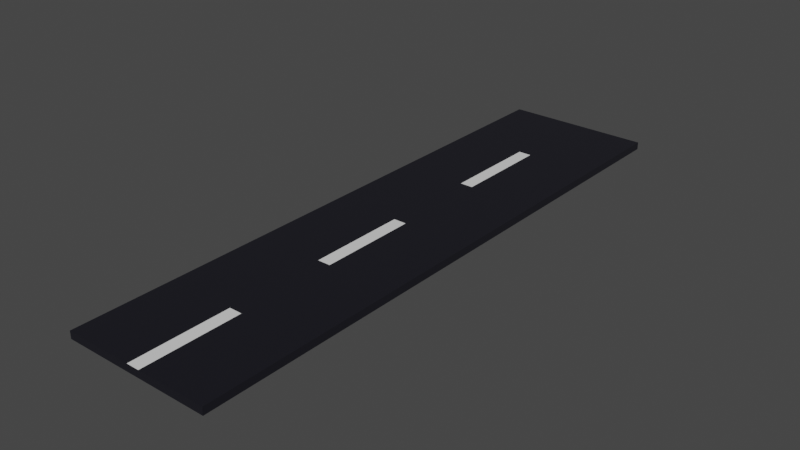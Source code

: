 # Source: Road.blend  (saved by Blender 3.5.10; exported with 4.5.12 LTS)
import bpy
from mathutils import Matrix  # noqa: F401  (used for matrix-valued properties, if any)

bpy.ops.wm.read_factory_settings(use_empty=True)
scene = bpy.context.scene
scene.name = 'Scene'

# ---- collections
col_collection = bpy.data.collections.new('Collection'); scene.collection.children.link(col_collection)

# ---- materials (node trees are filled in below, after node groups)
mat_black = bpy.data.materials.new('Black')
mat_black.alpha_threshold = 0.0
mat_black.use_transparent_shadow = False
mat_black.roughness = 0.5
mat_black.line_color = (0.0, 0.0, 0.0, 1.0)
mat_white = bpy.data.materials.new('White')
mat_white.use_transparent_shadow = False

# ---- material node trees
mat_black.use_nodes = True; mat_black.node_tree.nodes.clear()
_N = mat_black.node_tree.nodes; _L = mat_black.node_tree.links
n0 = _N.new('ShaderNodeOutputMaterial'); n0.name = 'Material Output'; n0.location = (300, 300)
n1 = _N.new('ShaderNodeBsdfPrincipled'); n1.name = 'Principled BSDF'; n1.location = (10, 300)
n1.distribution = 'GGX'
n1.subsurface_method = 'RANDOM_WALK_SKIN'
n1.inputs[0].default_value = (0.0005191, 0.0003918, 0.005605, 1.0)
n1.inputs[2].default_value = 1.0
n1.inputs[3].default_value = 1.45
n1.inputs[27].default_value = (0.0, 0.0, 0.0, 1.0)
n1.inputs[28].default_value = 1.0
_L.new(n1.outputs[0], n0.inputs[0])
n0.is_active_output = True
mat_white.use_nodes = True; mat_white.node_tree.nodes.clear()
_N = mat_white.node_tree.nodes; _L = mat_white.node_tree.links
n0 = _N.new('ShaderNodeBsdfPrincipled'); n0.name = 'Principled BSDF'; n0.location = (10, 300)
n0.distribution = 'GGX'
n0.subsurface_method = 'RANDOM_WALK_SKIN'
n0.inputs[3].default_value = 1.45
n0.inputs[27].default_value = (0.0, 0.0, 0.0, 1.0)
n0.inputs[28].default_value = 1.0
n1 = _N.new('ShaderNodeOutputMaterial'); n1.name = 'Material Output'; n1.location = (300, 300)
_L.new(n0.outputs[0], n1.inputs[0])
n1.is_active_output = True

# ---- world
world_world = bpy.data.worlds.new('World'); scene.world = world_world
world_world.use_nodes = True; world_world.node_tree.nodes.clear()
_N = world_world.node_tree.nodes; _L = world_world.node_tree.links
n0 = _N.new('ShaderNodeOutputWorld'); n0.name = 'World Output'; n0.location = (300, 300)
n1 = _N.new('ShaderNodeBackground'); n1.name = 'Background'; n1.location = (10, 300)
n1.inputs[0].default_value = (0.05088, 0.05088, 0.05088, 1.0)
_L.new(n1.outputs[0], n0.inputs[0])
n0.is_active_output = True
world_world.color = (0.05088, 0.05088, 0.05088)
world_world.use_sun_shadow = False
world_world.sun_shadow_jitter_overblur = 0.0

# ---- meshes
me_road = bpy.data.meshes.new('Road')
me_road.from_pydata([(1.0, 4.0, 0.05), (1.0, 4.0, -0.05), (1.0, -4.0, 0.05), (1.0, -4.0, -0.05), (-1.0, 4.0, 0.05), (-1.0, 4.0, -0.05), (-1.0, -4.0, 0.05), (-1.0, -4.0, -0.05), (1.0, 2.667, 0.05), (1.0, 1.333, 0.05), (1.0, 8.515e-10, 0.05), (1.0, -1.333, 0.05), (1.0, -2.667, 0.05), (-1.0, -2.667, 0.05), (-1.0, -1.333, 0.05), (-1.0, 8.515e-10, 0.05), (-1.0, 1.333, 0.05), (-1.0, 2.667, 0.05), (-1.0, 2.667, -0.05), (-1.0, 1.333, -0.05), (-1.0, 8.515e-10, -0.05), (-1.0, -1.333, -0.05), (-1.0, -2.667, -0.05), (1.0, -2.667, -0.05), (1.0, -1.333, -0.05), (1.0, 8.515e-10, -0.05), (1.0, 1.333, -0.05), (1.0, 2.667, -0.05), (-0.08709, -4.0, -0.05), (0.08709, -4.0, -0.05), (0.08709, -4.0, 0.05), (-0.08709, -4.0, 0.05), (-0.08709, 4.0, 0.05), (0.08709, 4.0, 0.05), (0.08709, 4.0, -0.05), (-0.08709, 4.0, -0.05), (-0.08709, 2.667, 0.05), (0.08709, 2.667, 0.05), (-0.08709, 1.333, 0.05), (0.08709, 1.333, 0.05), (-0.08709, 8.515e-10, 0.05), (0.08709, 8.515e-10, 0.05), (-0.08709, -1.333, 0.05), (0.08709, -1.333, 0.05), (-0.08709, -2.667, 0.05), (0.08709, -2.667, 0.05), (0.08709, 2.667, -0.05), (-0.08709, 2.667, -0.05), (0.08709, 1.333, -0.05), (-0.08709, 1.333, -0.05), (0.08709, 8.515e-10, -0.05), (-0.08709, 8.515e-10, -0.05), (0.08709, -1.333, -0.05), (-0.08709, -1.333, -0.05), (0.08709, -2.667, -0.05), (-0.08709, -2.667, -0.05)], [], [(54, 23, 3, 29), (44, 13, 6, 31), (28, 31, 6, 7), (23, 12, 2, 3), (34, 33, 0, 1), (18, 17, 4, 5), (7, 6, 13, 22), (22, 13, 14, 21), (21, 14, 15, 20), (20, 15, 16, 19), (19, 16, 17, 18), (1, 0, 8, 27), (27, 8, 9, 26), (26, 9, 10, 25), (25, 10, 11, 24), (24, 11, 12, 23), (32, 4, 17, 36), (36, 17, 16, 38), (38, 16, 15, 40), (40, 15, 14, 42), (42, 14, 13, 44), (34, 1, 27, 46), (46, 27, 26, 48), (48, 26, 25, 50), (50, 25, 24, 52), (52, 24, 23, 54), (21, 53, 55, 22), (53, 52, 54, 55), (20, 51, 53, 21), (51, 50, 52, 53), (19, 49, 51, 20), (49, 48, 50, 51), (18, 47, 49, 19), (47, 46, 48, 49), (5, 35, 47, 18), (35, 34, 46, 47), (11, 43, 45, 12), (43, 42, 44, 45), (10, 41, 43, 11), (41, 40, 42, 43), (9, 39, 41, 10), (39, 38, 40, 41), (8, 37, 39, 9), (37, 36, 38, 39), (0, 33, 37, 8), (33, 32, 36, 37), (5, 4, 32, 35), (35, 32, 33, 34), (3, 2, 30, 29), (29, 30, 31, 28), (12, 45, 30, 2), (45, 44, 31, 30), (22, 55, 28, 7), (55, 54, 29, 28)])
me_road.polygons.foreach_set('material_index', [0, 0, 0, 0, 0, 0, 0, 0, 0, 0, 0, 0, 0, 0, 0, 0, 0, 0, 0, 0, 0, 0, 0, 0, 0, 0, 0, 0, 0, 0, 0, 0, 0, 0, 0, 0, 0, 0, 0, 1, 0, 0, 0, 1, 0, 0, 0, 0, 0, 0, 0, 1, 0, 0])
_uv = me_road.uv_layers.new(name='UVMap')
_uv.uv.foreach_set('vector', [0.5417, 0.2083, 0.625, 0.2083, 0.625, 0.25, 0.5417, 0.25, 0.5417, 0.4583, 0.625, 0.4583, 0.625, 0.5, 0.5417, 0.5, 0.375, 0.6667, 0.625, 0.6667, 0.625, 0.75, 0.375, 0.75, 0.375, 0.9583, 0.625, 0.9583, 0.625, 1.0, 0.375, 1.0, 0.125, 0.6667, 0.375, 0.6667, 0.375, 0.75, 0.125, 0.75, 0.625, 0.7083, 0.875, 0.7083, 0.875, 0.75, 0.625, 0.75, 0.625, 0.5, 0.875, 0.5, 0.875, 0.5417, 0.625, 0.5417, 0.625, 0.5417, 0.875, 0.5417, 0.875, 0.5833, 0.625, 0.5833, 0.625, 0.5833, 0.875, 0.5833, 0.875, 0.625, 0.625, 0.625, 0.625, 0.625, 0.875, 0.625, 0.875, 0.6667, 0.625, 0.6667, 0.625, 0.6667, 0.875, 0.6667, 0.875, 0.7083, 0.625, 0.7083, 0.375, 0.75, 0.625, 0.75, 0.625, 0.7917, 0.375, 0.7917, 0.375, 0.7917, 0.625, 0.7917, 0.625, 0.8333, 0.375, 0.8333, 0.375, 0.8333, 0.625, 0.8333, 0.625, 0.875, 0.375, 0.875, 0.375, 0.875, 0.625, 0.875, 0.625, 0.9167, 0.375, 0.9167, 0.375, 0.9167, 0.625, 0.9167, 0.625, 0.9583, 0.375, 0.9583, 0.5417, 0.25, 0.625, 0.25, 0.625, 0.2917, 0.5417, 0.2917, 0.5417, 0.2917, 0.625, 0.2917, 0.625, 0.3333, 0.5417, 0.3333, 0.5417, 0.3333, 0.625, 0.3333, 0.625, 0.375, 0.5417, 0.375, 0.5417, 0.375, 0.625, 0.375, 0.625, 0.4167, 0.5417, 0.4167, 0.5417, 0.4167, 0.625, 0.4167, 0.625, 0.4583, 0.5417, 0.4583, 0.5417, 0.0, 0.625, 0.0, 0.625, 0.04167, 0.5417, 0.04167, 0.5417, 0.04167, 0.625, 0.04167, 0.625, 0.08333, 0.5417, 0.08333, 0.5417, 0.08333, 0.625, 0.08333, 0.625, 0.125, 0.5417, 0.125, 0.5417, 0.125, 0.625, 0.125, 0.625, 0.1667, 0.5417, 0.1667, 0.5417, 0.1667, 0.625, 0.1667, 0.625, 0.2083, 0.5417, 0.2083, 0.375, 0.1667, 0.4583, 0.1667, 0.4583, 0.2083, 0.375, 0.2083, 0.4583, 0.1667, 0.5417, 0.1667, 0.5417, 0.2083, 0.4583, 0.2083, 0.375, 0.125, 0.4583, 0.125, 0.4583, 0.1667, 0.375, 0.1667, 0.4583, 0.125, 0.5417, 0.125, 0.5417, 0.1667, 0.4583, 0.1667, 0.375, 0.08333, 0.4583, 0.08333, 0.4583, 0.125, 0.375, 0.125, 0.4583, 0.08333, 0.5417, 0.08333, 0.5417, 0.125, 0.4583, 0.125, 0.375, 0.04167, 0.4583, 0.04167, 0.4583, 0.08333, 0.375, 0.08333, 0.4583, 0.04167, 0.5417, 0.04167, 0.5417, 0.08333, 0.4583, 0.08333, 0.375, 0.0, 0.4583, 0.0, 0.4583, 0.04167, 0.375, 0.04167, 0.4583, 0.0, 0.5417, 0.0, 0.5417, 0.04167, 0.4583, 0.04167, 0.375, 0.4167, 0.4583, 0.4167, 0.4583, 0.4583, 0.375, 0.4583, 0.4583, 0.4167, 0.5417, 0.4167, 0.5417, 0.4583, 0.4583, 0.4583, 0.375, 0.375, 0.4583, 0.375, 0.4583, 0.4167, 0.375, 0.4167, 0.4583, 0.375, 0.5417, 0.375, 0.5417, 0.4167, 0.4583, 0.4167, 0.375, 0.3333, 0.4583, 0.3333, 0.4583, 0.375, 0.375, 0.375, 0.4583, 0.3333, 0.5417, 0.3333, 0.5417, 0.375, 0.4583, 0.375, 0.375, 0.2917, 0.4583, 0.2917, 0.4583, 0.3333, 0.375, 0.3333, 0.4583, 0.2917, 0.5417, 0.2917, 0.5417, 0.3333, 0.4583, 0.3333, 0.375, 0.25, 0.4583, 0.25, 0.4583, 0.2917, 0.375, 0.2917, 0.4583, 0.25, 0.5417, 0.25, 0.5417, 0.2917, 0.4583, 0.2917, 0.125, 0.5, 0.375, 0.5, 0.375, 0.5833, 0.125, 0.5833, 0.125, 0.5833, 0.375, 0.5833, 0.375, 0.6667, 0.125, 0.6667, 0.375, 0.5, 0.625, 0.5, 0.625, 0.5833, 0.375, 0.5833, 0.375, 0.5833, 0.625, 0.5833, 0.625, 0.6667, 0.375, 0.6667, 0.375, 0.4583, 0.4583, 0.4583, 0.4583, 0.5, 0.375, 0.5, 0.4583, 0.4583, 0.5417, 0.4583, 0.5417, 0.5, 0.4583, 0.5, 0.375, 0.2083, 0.4583, 0.2083, 0.4583, 0.25, 0.375, 0.25, 0.4583, 0.2083, 0.5417, 0.2083, 0.5417, 0.25, 0.4583, 0.25])
me_road.materials.append(mat_black)
me_road.materials.append(mat_white)
me_road.use_mirror_vertex_groups = False
me_road.update()

# ---- objects
ob_road = bpy.data.objects.new('Road', me_road)

# ---- transforms, parenting, visibility, modifiers, constraints
ob_road.location = (0.0, 0.0, 0.0)
ob_road.lock_rotations_4d = False
ob_road.empty_display_type = 'ARROWS'
ob_road.lineart.crease_threshold = 0.0

# ---- collection membership
col_collection.objects.link(ob_road)

# ---- scene / render settings (as saved in the file)
scene.frame_start = 1; scene.frame_end = 250; scene.frame_set(1)
scene.render.engine = 'BLENDER_EEVEE_NEXT'
scene.cycles.sampling_pattern = 'TABULATED_SOBOL'
scene.view_settings.view_transform = 'Filmic'
bpy.context.view_layer.update()

# ---- added for rendering (the .blend has no active camera and no usable light): camera, sun
cam_auto = bpy.data.cameras.new('AutoCamera')
cam_auto.lens = 50.0
cam_auto.sensor_width = 36.0
cam_auto.clip_end = 1000.0
ob_auto_camera = bpy.data.objects.new('AutoCamera', cam_auto)
scene.collection.objects.link(ob_auto_camera)
ob_auto_camera.location = (7.63016, -9.15619, 6.10413)
ob_auto_camera.rotation_euler = (1.09748, -7.21219e-08, 0.694738)
scene.camera = ob_auto_camera
light_auto_sun = bpy.data.lights.new('AutoSun', 'SUN')
light_auto_sun.energy = 3.0
light_auto_sun.angle = 0.0523599
ob_auto_sun = bpy.data.objects.new('AutoSun', light_auto_sun)
scene.collection.objects.link(ob_auto_sun)
ob_auto_sun.rotation_euler = (0.872665, 0.174533, 0.523599)
bpy.context.view_layer.update()
